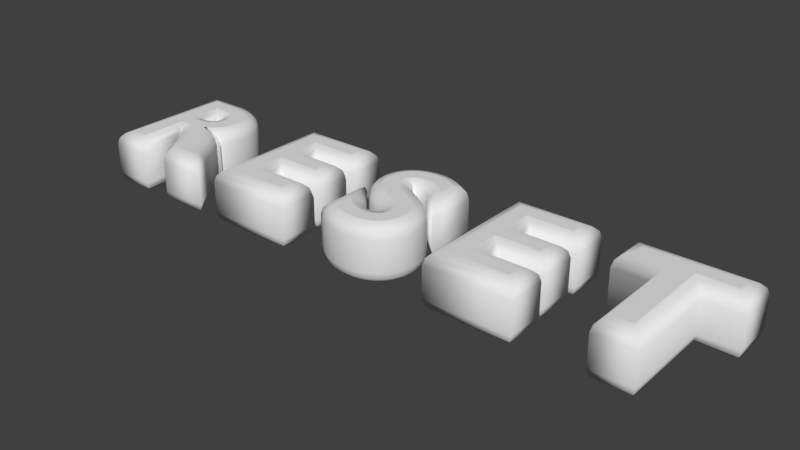 # Source: RESET.blend  (saved by Blender 2.79.0; exported with 4.5.12 LTS)
import bpy
from mathutils import Matrix  # noqa: F401  (used for matrix-valued properties, if any)

bpy.ops.wm.read_factory_settings(use_empty=True)
scene = bpy.context.scene
scene.name = 'Scene'

# ---- collections
col_collection_1 = bpy.data.collections.new('Collection 1'); scene.collection.children.link(col_collection_1)

# ---- world
world_world = bpy.data.worlds.new('World'); scene.world = world_world
world_world.color = (0.05088, 0.05088, 0.05088)
world_world.use_sun_shadow = False
world_world.sun_shadow_jitter_overblur = 0.0
world_world.cycles.sampling_method = 'MANUAL'

# ---- curves / text
txt_texto = bpy.data.curves.new('Texto', 'FONT')
txt_texto.dimensions = '2D'
txt_texto.body = 'RESET'
txt_texto.use_path_clamp = True
txt_texto.bevel_resolution = 2
txt_texto.extrude = 0.1
txt_texto.bevel_depth = 0.08
txt_texto.space_line = 0.0
txt_texto.space_character = 1.6
txt_texto.underline_position = 0.2

# ---- objects
ob_texto = bpy.data.objects.new('Texto', txt_texto)

# ---- transforms, parenting, visibility, modifiers, constraints
ob_texto.location = (0.0, 0.0, 0.0)
ob_texto.lineart.crease_threshold = 0.0

# ---- collection membership
col_collection_1.objects.link(ob_texto)

# ---- scene / render settings (as saved in the file)
scene.frame_start = 1; scene.frame_end = 250; scene.frame_set(1)
scene.render.engine = 'BLENDER_EEVEE_NEXT'
scene.render.resolution_percentage = 50
scene.render.dither_intensity = 0.0
scene.cycles.use_denoising = False
scene.cycles.samples = 128
scene.cycles.sampling_pattern = 'TABULATED_SOBOL'
scene.cycles.use_adaptive_sampling = False
scene.cycles.use_light_tree = False
scene.cycles.blur_glossy = 0.0
scene.cycles.sample_clamp_indirect = 0.0
scene.view_settings.view_transform = 'Standard'
bpy.context.view_layer.update()

# ---- added for rendering (the .blend has no active camera and no usable light): camera, sun
cam_auto = bpy.data.cameras.new('AutoCamera')
cam_auto.lens = 50.0
cam_auto.sensor_width = 36.0
cam_auto.clip_end = 1000.0
ob_auto_camera = bpy.data.objects.new('AutoCamera', cam_auto)
scene.collection.objects.link(ob_auto_camera)
ob_auto_camera.location = (5.51253, -3.91844, 2.83963)
ob_auto_camera.rotation_euler = (1.09748, -7.21219e-08, 0.694738)
scene.camera = ob_auto_camera
light_auto_sun = bpy.data.lights.new('AutoSun', 'SUN')
light_auto_sun.energy = 3.0
light_auto_sun.angle = 0.0523599
ob_auto_sun = bpy.data.objects.new('AutoSun', light_auto_sun)
scene.collection.objects.link(ob_auto_sun)
ob_auto_sun.rotation_euler = (0.872665, 0.174533, 0.523599)
bpy.context.view_layer.update()
